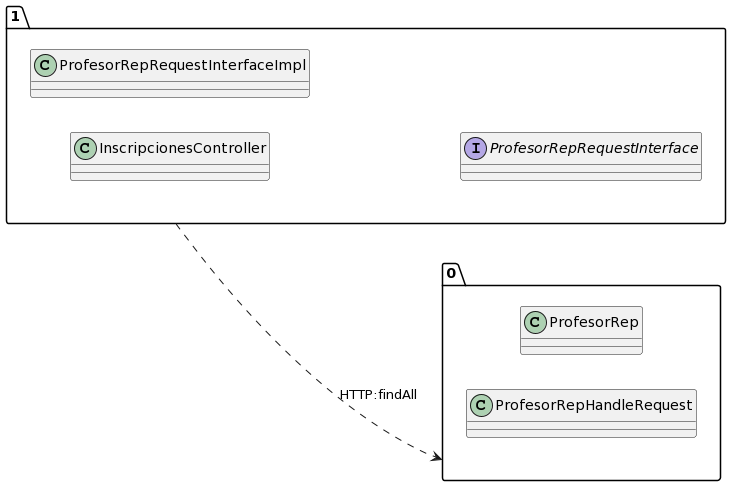

The diagram above was rendered by PlantUML. Its source (embedded in the PNG):
@startuml
allow_mixing
left to right direction
package "1"{
class InscripcionesController
class ProfesorRepRequestInterfaceImpl
interface ProfesorRepRequestInterface

}
package "0"{
class ProfesorRep
class ProfesorRepHandleRequest

}
"1" ..> "0":HTTP:findAll
@enduml